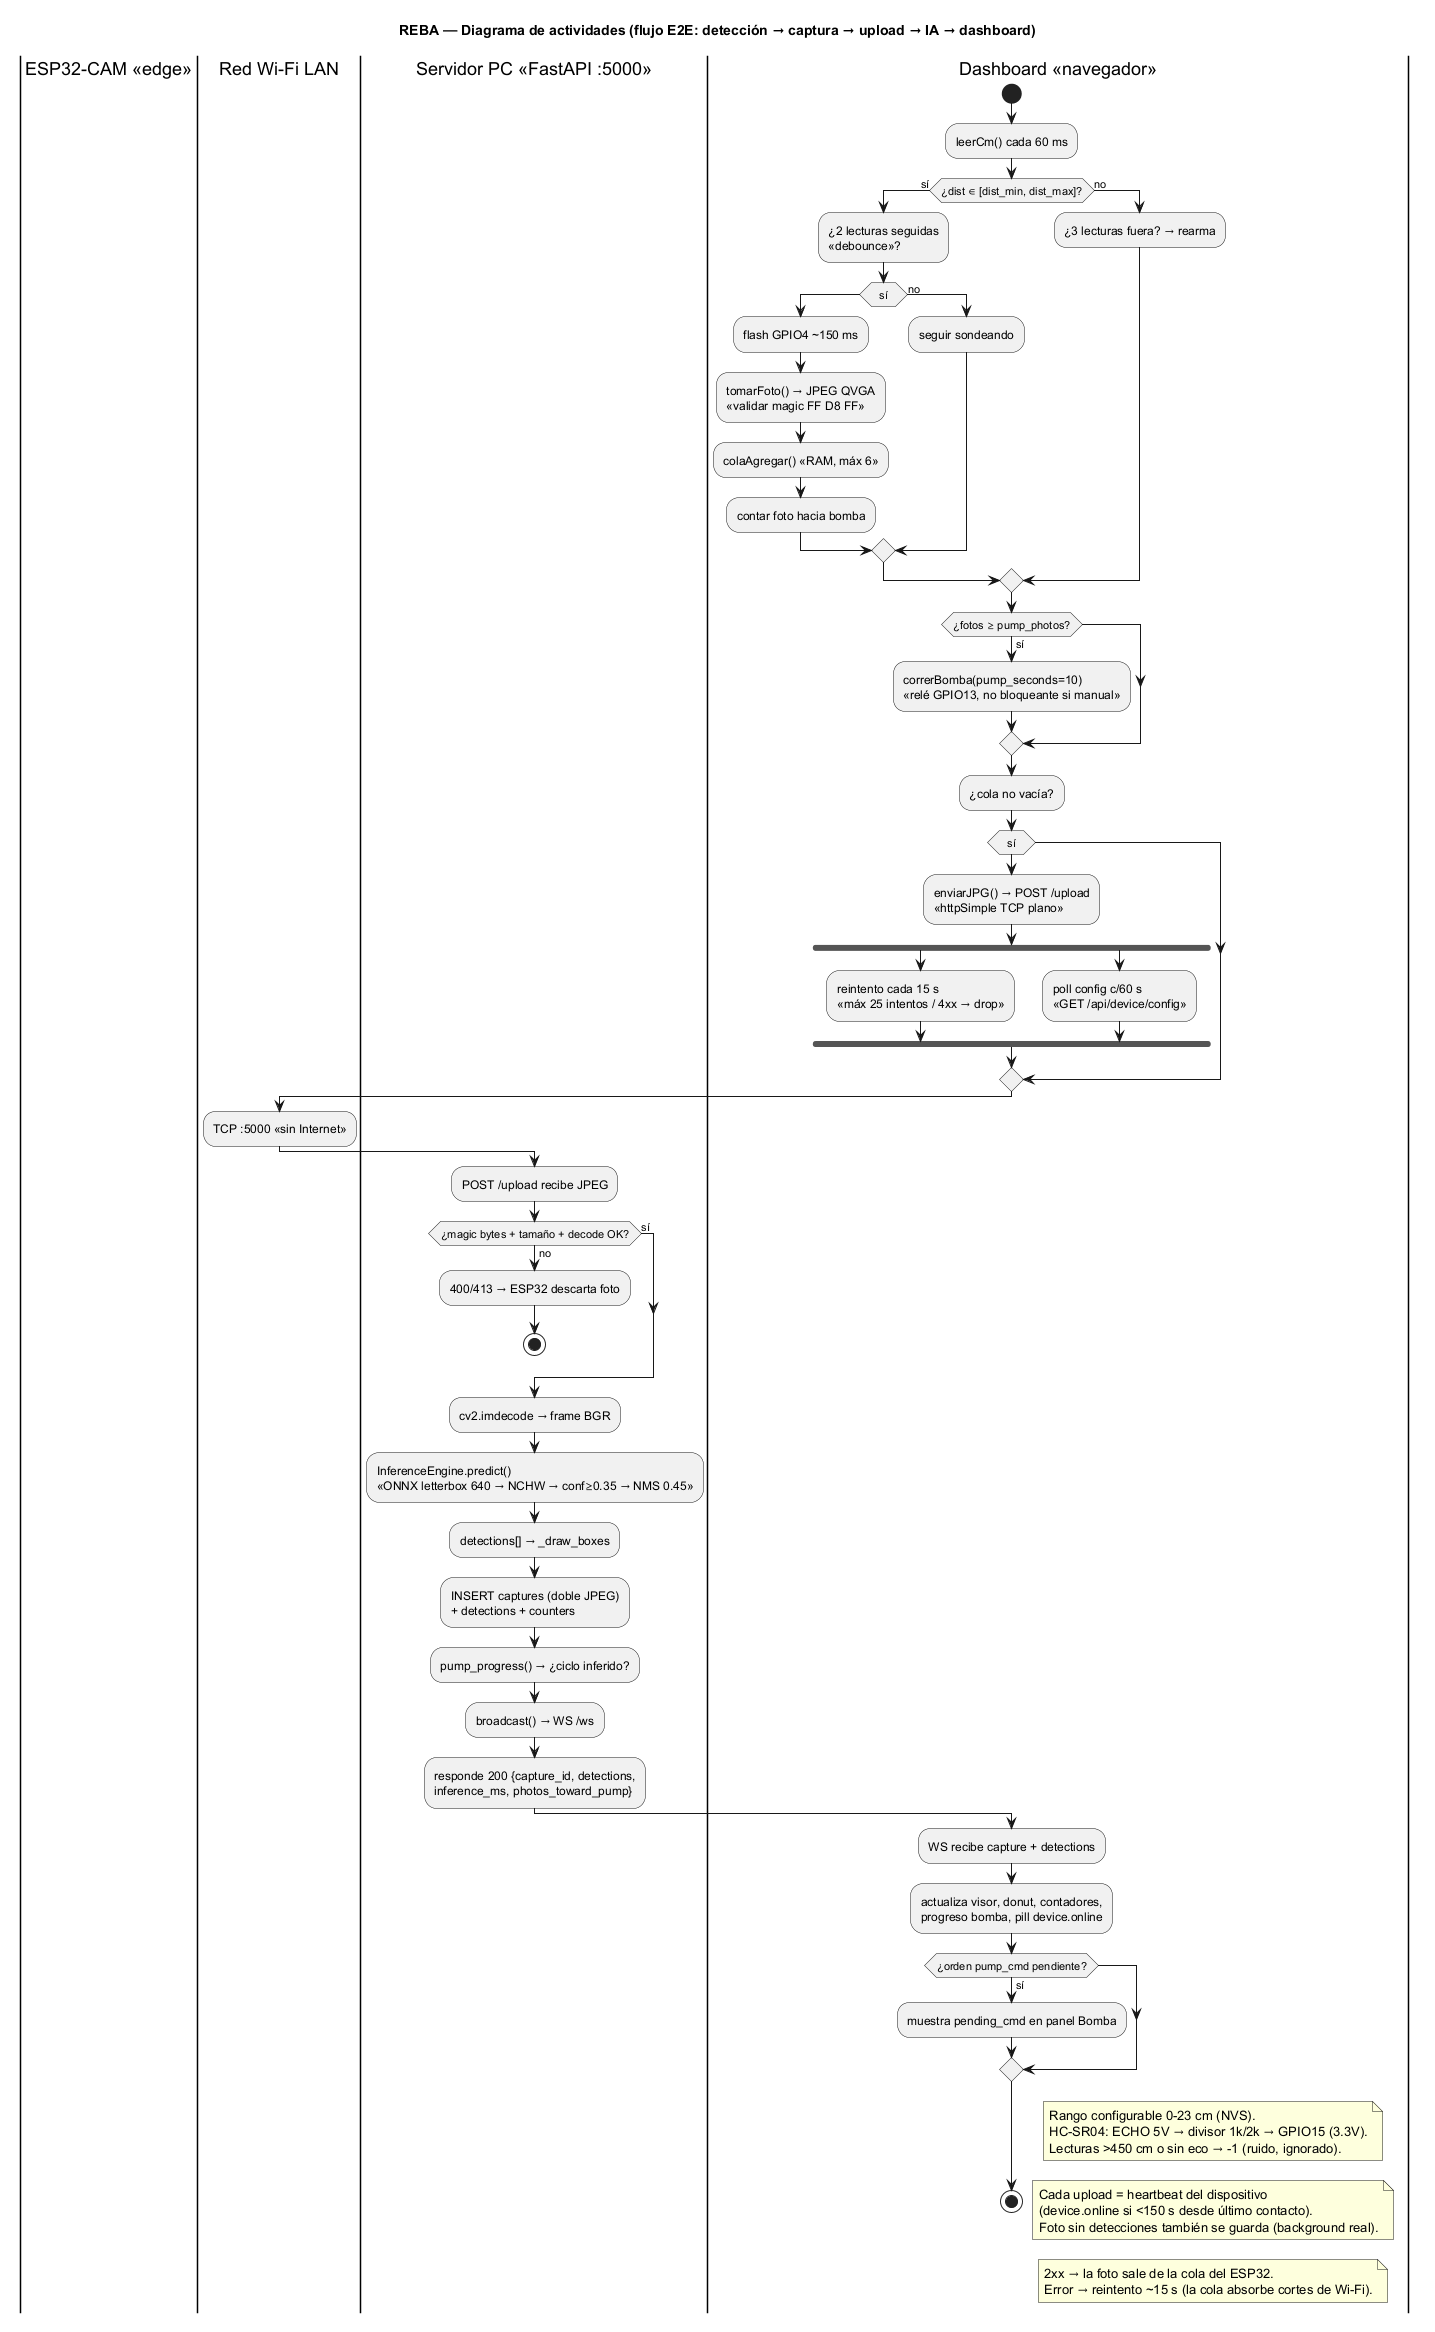

The diagram above was rendered by PlantUML. Its source (embedded in the PNG):
@startuml 08_diagrama_actividades
title REBA — Diagrama de actividades (flujo E2E: detección → captura → upload → IA → dashboard)

skinparam swimlaneStyle plain

|ESP32-CAM «edge»|
|Red Wi-Fi LAN|
|Servidor PC «FastAPI :5000»|
|Dashboard «navegador»|
start
:leerCm() cada 60 ms;
if (¿dist ∈ [dist_min, dist_max]?) then (sí)
  :¿2 lecturas seguidas\n«debounce»?;
  if (sí) then
    :flash GPIO4 ~150 ms;
    :tomarFoto() → JPEG QVGA\n«validar magic FF D8 FF»;
    :colaAgregar() «RAM, máx 6»;
    :contar foto hacia bomba;
  else (no)
    :seguir sondeando;
  endif
else (no)
  :¿3 lecturas fuera? → rearma;
endif

if (¿fotos ≥ pump_photos?) then (sí)
  :correrBomba(pump_seconds=10)\n«relé GPIO13, no bloqueante si manual»;
endif

:¿cola no vacía?;
if (sí) then
  :enviarJPG() → POST /upload\n«httpSimple TCP plano»;
  fork
    :reintento cada 15 s\n«máx 25 intentos / 4xx → drop»;
  fork again
    :poll config c/60 s\n«GET /api/device/config»;
  end fork
endif
|Red Wi-Fi LAN|
:TCP :5000 «sin Internet»;
|Servidor PC «FastAPI :5000»|
:POST /upload recibe JPEG;
if (¿magic bytes + tamaño + decode OK?) then (no)
  :400/413 → ESP32 descarta foto;
  stop
else (sí)
endif
:cv2.imdecode → frame BGR;
:InferenceEngine.predict()\n«ONNX letterbox 640 → NCHW → conf≥0.35 → NMS 0.45»;
:detections[] → _draw_boxes;
:INSERT captures (doble JPEG)\n+ detections + counters;
:pump_progress() → ¿ciclo inferido?;
:broadcast() → WS /ws;
:responde 200 {capture_id, detections,\ninference_ms, photos_toward_pump};
|Dashboard «navegador»|
:WS recibe capture + detections;
:actualiza visor, donut, contadores,\nprogreso bomba, pill device.online;
if (¿orden pump_cmd pendiente?) then (sí)
  :muestra pending_cmd en panel Bomba;
endif
stop

note right
  Rango configurable 0-23 cm (NVS).
  HC-SR04: ECHO 5V → divisor 1k/2k → GPIO15 (3.3V).
  Lecturas >450 cm o sin eco → -1 (ruido, ignorado).
end note

note right
  Cada upload = heartbeat del dispositivo
  (device.online si <150 s desde último contacto).
  Foto sin detecciones también se guarda (background real).
end note

note right
  2xx → la foto sale de la cola del ESP32.
  Error → reintento ~15 s (la cola absorbe cortes de Wi-Fi).
end note

@enduml